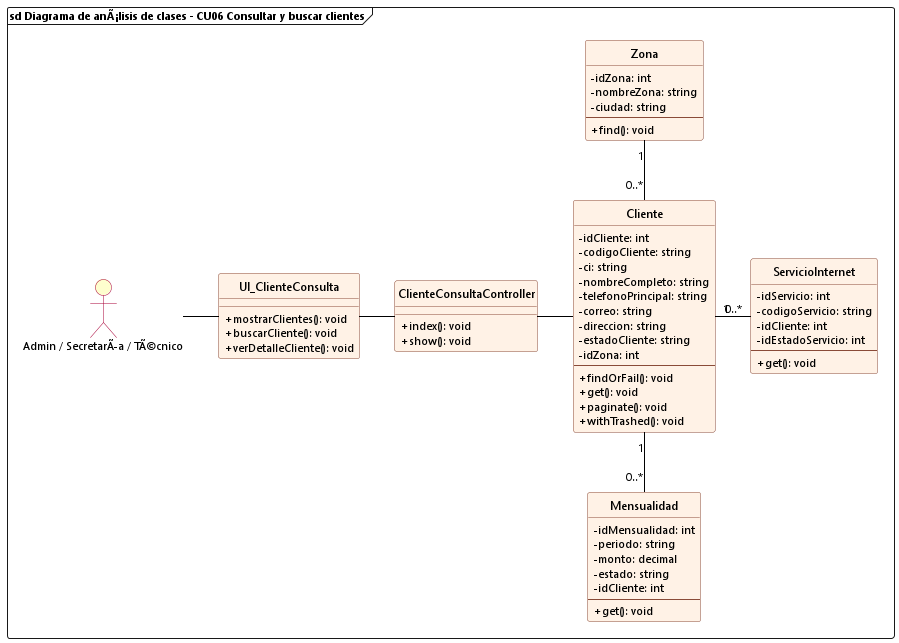

The diagram above was rendered by PlantUML. Its source (embedded in the PNG):
@startuml cu06_analisis_consultar_buscar_clientes
allowmixing

skinparam backgroundColor white
skinparam defaultFontName "Segoe UI"
skinparam defaultFontSize 11
skinparam classFontSize 12
skinparam classAttributeIconSize 0
hide circle

skinparam class {
    BackgroundColor #FFF2E6
    BorderColor #8A4B38
    RoundCorner 6
    HeaderBackgroundColor #FFF2E6
    ArrowColor black
}

skinparam actor {
    BackgroundColor #FEFECE
    BorderColor #A80036
}

frame "sd Diagrama de anÃ¡lisis de clases - CU06 Consultar y buscar clientes" {
    actor "Admin / SecretarÃa / TÃ©cnico" as Admin
    
    class UI_ClienteConsulta {
        + mostrarClientes(): void
        + buscarCliente(): void
        + verDetalleCliente(): void
    }

    class ClienteConsultaController {
        + index(): void
        + show(): void
    }

    class Cliente {
        - idCliente: int
        - codigoCliente: string
        - ci: string
        - nombreCompleto: string
        - telefonoPrincipal: string
        - correo: string
        - direccion: string
        - estadoCliente: string
        - idZona: int
        --
        + findOrFail(): void
        + get(): void
        + paginate(): void
        + withTrashed(): void
    }

    class Zona {
        - idZona: int
        - nombreZona: string
        - ciudad: string
        --
        + find(): void
    }

    class ServicioInternet {
        - idServicio: int
        - codigoServicio: string
        - idCliente: int
        - idEstadoServicio: int
        --
        + get(): void
    }

    class Mensualidad {
        - idMensualidad: int
        - periodo: string
        - monto: decimal
        - estado: string
        - idCliente: int
        --
        + get(): void
    }

    Admin -right- UI_ClienteConsulta
    UI_ClienteConsulta -right- ClienteConsultaController
    ClienteConsultaController -right- Cliente

    Cliente "0..*" -up- "1" Zona
    Cliente "1" -right- "0..*" ServicioInternet
    Cliente "1" -down- "0..*" Mensualidad
}
@enduml